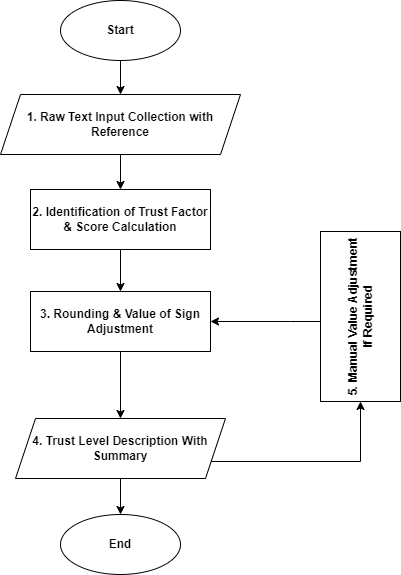

The diagram above was exported from draw.io. Its source (the exported page's mxGraphModel, read from the mxfile embedded in the PNG):
<mxGraphModel dx="607" dy="322" grid="1" gridSize="10" guides="1" tooltips="1" connect="1" arrows="1" fold="1" page="1" pageScale="1.5" pageWidth="1169" pageHeight="826" math="0" shadow="0">
  <root>
    <mxCell id="0" style=";html=1;" />
    <mxCell id="1" style=";html=1;" parent="0" />
    <mxCell id="5AaPlTMLKNLJ0MWPnEju-3" value="" style="edgeStyle=orthogonalEdgeStyle;rounded=0;orthogonalLoop=1;jettySize=auto;html=1;fontColor=default;labelBackgroundColor=none;" parent="1" source="5AaPlTMLKNLJ0MWPnEju-1" target="5AaPlTMLKNLJ0MWPnEju-2" edge="1">
      <mxGeometry relative="1" as="geometry" />
    </mxCell>
    <mxCell id="5AaPlTMLKNLJ0MWPnEju-12" value="" style="edgeStyle=orthogonalEdgeStyle;rounded=0;orthogonalLoop=1;jettySize=auto;html=1;fontColor=default;labelBackgroundColor=none;" parent="1" source="5AaPlTMLKNLJ0MWPnEju-11" target="5AaPlTMLKNLJ0MWPnEju-1" edge="1">
      <mxGeometry relative="1" as="geometry" />
    </mxCell>
    <mxCell id="5AaPlTMLKNLJ0MWPnEju-1" value="&lt;b&gt;1. Raw Text Input Collection with Reference&lt;/b&gt;" style="shape=parallelogram;perimeter=parallelogramPerimeter;whiteSpace=wrap;html=1;fixedSize=1;rounded=0;labelBackgroundColor=none;" parent="1" vertex="1">
      <mxGeometry x="700" y="603" width="240" height="60" as="geometry" />
    </mxCell>
    <mxCell id="5AaPlTMLKNLJ0MWPnEju-5" value="" style="edgeStyle=orthogonalEdgeStyle;rounded=0;orthogonalLoop=1;jettySize=auto;html=1;fontColor=default;labelBackgroundColor=none;" parent="1" source="5AaPlTMLKNLJ0MWPnEju-2" target="5AaPlTMLKNLJ0MWPnEju-4" edge="1">
      <mxGeometry relative="1" as="geometry" />
    </mxCell>
    <mxCell id="5AaPlTMLKNLJ0MWPnEju-2" value="&lt;b&gt;2. Identification of Trust Factor &amp;amp; Score Calculation&lt;/b&gt;" style="rounded=0;whiteSpace=wrap;html=1;labelBackgroundColor=none;" parent="1" vertex="1">
      <mxGeometry x="730" y="698" width="180" height="60" as="geometry" />
    </mxCell>
    <mxCell id="5AaPlTMLKNLJ0MWPnEju-7" value="" style="edgeStyle=orthogonalEdgeStyle;rounded=0;orthogonalLoop=1;jettySize=auto;html=1;fontColor=default;labelBackgroundColor=none;" parent="1" source="5AaPlTMLKNLJ0MWPnEju-4" target="5AaPlTMLKNLJ0MWPnEju-6" edge="1">
      <mxGeometry relative="1" as="geometry" />
    </mxCell>
    <mxCell id="5AaPlTMLKNLJ0MWPnEju-4" value="&lt;b&gt;3. Rounding &amp;amp; Value of Sign Adjustment&lt;/b&gt;" style="rounded=0;whiteSpace=wrap;html=1;labelBackgroundColor=none;" parent="1" vertex="1">
      <mxGeometry x="730" y="800" width="180" height="60" as="geometry" />
    </mxCell>
    <mxCell id="5AaPlTMLKNLJ0MWPnEju-9" value="" style="edgeStyle=orthogonalEdgeStyle;rounded=0;orthogonalLoop=1;jettySize=auto;html=1;fontColor=default;labelBackgroundColor=none;" parent="1" source="5AaPlTMLKNLJ0MWPnEju-6" target="5AaPlTMLKNLJ0MWPnEju-8" edge="1">
      <mxGeometry relative="1" as="geometry">
        <Array as="points">
          <mxPoint x="1060" y="970" />
        </Array>
      </mxGeometry>
    </mxCell>
    <mxCell id="5AaPlTMLKNLJ0MWPnEju-16" value="" style="edgeStyle=orthogonalEdgeStyle;rounded=0;orthogonalLoop=1;jettySize=auto;html=1;fontColor=default;labelBackgroundColor=none;" parent="1" source="5AaPlTMLKNLJ0MWPnEju-6" target="5AaPlTMLKNLJ0MWPnEju-15" edge="1">
      <mxGeometry relative="1" as="geometry" />
    </mxCell>
    <mxCell id="5AaPlTMLKNLJ0MWPnEju-6" value="&lt;b&gt;4. Trust Level Description With Summary&lt;/b&gt;" style="shape=parallelogram;perimeter=parallelogramPerimeter;whiteSpace=wrap;html=1;fixedSize=1;rounded=0;labelBackgroundColor=none;" parent="1" vertex="1">
      <mxGeometry x="715" y="927" width="210" height="60" as="geometry" />
    </mxCell>
    <mxCell id="5AaPlTMLKNLJ0MWPnEju-10" value="" style="edgeStyle=orthogonalEdgeStyle;rounded=0;orthogonalLoop=1;jettySize=auto;html=1;fontColor=default;labelBackgroundColor=none;" parent="1" source="5AaPlTMLKNLJ0MWPnEju-8" target="5AaPlTMLKNLJ0MWPnEju-4" edge="1">
      <mxGeometry relative="1" as="geometry">
        <Array as="points">
          <mxPoint x="990" y="830" />
          <mxPoint x="990" y="830" />
        </Array>
      </mxGeometry>
    </mxCell>
    <mxCell id="5AaPlTMLKNLJ0MWPnEju-8" value="&lt;b&gt;5. Manual Value Adjustment If Required&lt;/b&gt;" style="rounded=0;whiteSpace=wrap;html=1;horizontal=0;labelBackgroundColor=none;" parent="1" vertex="1">
      <mxGeometry x="1020" y="740" width="80" height="170" as="geometry" />
    </mxCell>
    <mxCell id="5AaPlTMLKNLJ0MWPnEju-11" value="&lt;b&gt;Start&lt;/b&gt;" style="ellipse;whiteSpace=wrap;html=1;rounded=0;labelBackgroundColor=none;" parent="1" vertex="1">
      <mxGeometry x="760" y="509" width="120" height="60" as="geometry" />
    </mxCell>
    <mxCell id="5AaPlTMLKNLJ0MWPnEju-15" value="&lt;b&gt;End&lt;/b&gt;" style="ellipse;whiteSpace=wrap;html=1;rounded=0;labelBackgroundColor=none;" parent="1" vertex="1">
      <mxGeometry x="760" y="1023" width="120" height="60" as="geometry" />
    </mxCell>
  </root>
</mxGraphModel>